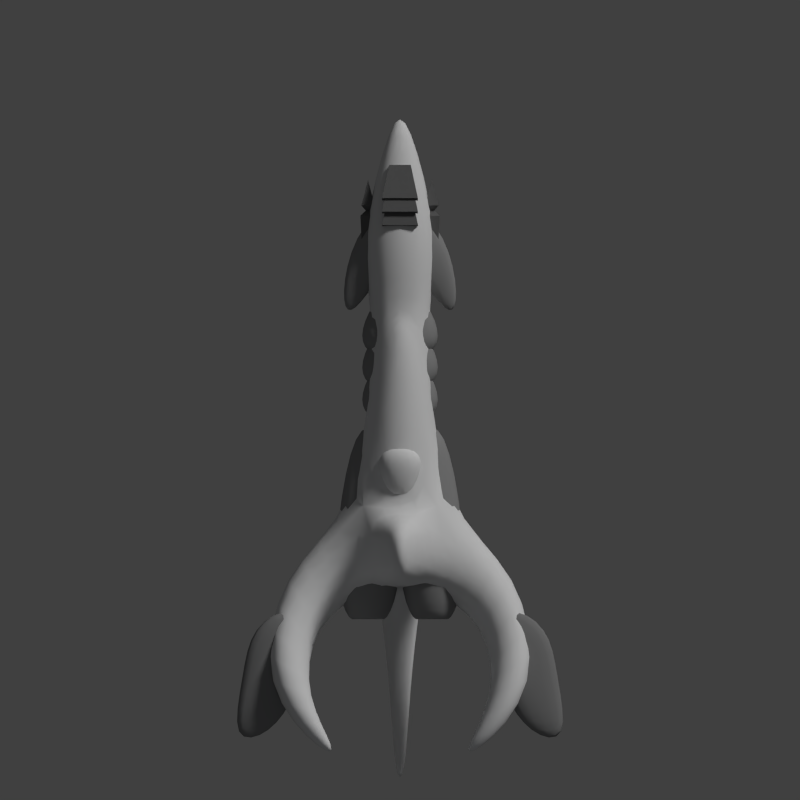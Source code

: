 # Source: pug_enfolta.blend  (saved by Blender 2.69.0; exported with 4.5.12 LTS)
import bpy
from mathutils import Matrix  # noqa: F401  (used for matrix-valued properties, if any)

bpy.ops.wm.read_factory_settings(use_empty=True)
scene = bpy.context.scene
scene.name = 'Scene'

# ---- collections
col_collection_1 = bpy.data.collections.new('Collection 1'); scene.collection.children.link(col_collection_1)

# ---- materials (node trees are filled in below, after node groups)
mat_material_001 = bpy.data.materials.new('Material.001')
mat_material_001.alpha_threshold = 0.0
mat_material_001.use_transparent_shadow = False
mat_material_001.roughness = 0.5
mat_material_001.line_color = (0.0, 0.0, 0.0, 1.0)
mat_material_002 = bpy.data.materials.new('Material.002')
mat_material_002.alpha_threshold = 0.0
mat_material_002.use_transparent_shadow = False
mat_material_002.diffuse_color = (0.2883, 0.2883, 0.2883, 1.0)
mat_material_002.roughness = 0.5
mat_material_002.line_color = (0.0, 0.0, 0.0, 1.0)
mat_material_003 = bpy.data.materials.new('Material.003')
mat_material_003.alpha_threshold = 0.0
mat_material_003.use_transparent_shadow = False
mat_material_003.diffuse_color = (0.1424, 0.1424, 0.1424, 1.0)
mat_material_003.roughness = 0.5
mat_material_003.specular_intensity = 0.07609
mat_material_003.line_color = (0.0, 0.0, 0.0, 1.0)
mat_material = bpy.data.materials.new('Material')
mat_material.alpha_threshold = 0.0
mat_material.use_transparent_shadow = False
mat_material.diffuse_color = (0.2462, 0.2462, 0.2462, 1.0)
mat_material.roughness = 0.5
mat_material.line_color = (0.0, 0.0, 0.0, 1.0)

# ---- material node trees

# ---- world
world_world = bpy.data.worlds.new('World'); scene.world = world_world
world_world.color = (0.05088, 0.05088, 0.05088)
world_world.use_sun_shadow = False
world_world.sun_shadow_jitter_overblur = 0.0
world_world.cycles.sampling_method = 'MANUAL'
world_world.cycles.sample_map_resolution = 256

# ---- cameras
cam_camera = bpy.data.cameras.new('Camera')
cam_camera.type = 'ORTHO'
cam_camera.clip_end = 100.0
cam_camera.lens = 35.0
cam_camera.sensor_width = 32.0
cam_camera.sensor_height = 18.0
cam_camera.ortho_scale = 25.0
cam_camera.dof.focus_distance = 0.0
cam_camera.dof.aperture_fstop = 128.0

# ---- lights
light_point_001 = bpy.data.lights.new('Point.001', 'POINT')
light_point_001.color = (0.7892, 0.8781, 1.0)
light_point_001.transmission_factor = 0.0
light_point_001.energy = 70.0
light_point_001.shadow_buffer_clip_start = 0.5
light_point_001.shadow_soft_size = 0.1
light_point_001.shadow_maximum_resolution = 0.006
light_point_001.use_absolute_resolution = True
light_point_001.cycles.use_multiple_importance_sampling = False
light_point = bpy.data.lights.new('Point', 'POINT')
light_point.color = (0.7892, 0.8781, 1.0)
light_point.transmission_factor = 0.0
light_point.energy = 70.0
light_point.shadow_buffer_clip_start = 0.5
light_point.shadow_soft_size = 0.1
light_point.shadow_maximum_resolution = 0.006
light_point.use_absolute_resolution = True
light_point.cycles.use_multiple_importance_sampling = False
light_sun = bpy.data.lights.new('Sun', 'SUN')
light_sun.transmission_factor = 0.0
light_sun.angle = 0.1993
light_sun.energy = 1.5
light_sun.shadow_buffer_clip_start = 0.5
light_sun.shadow_soft_size = 0.1
light_sun.shadow_cascade_max_distance = 1000.0
light_sun.cycles.use_multiple_importance_sampling = False

# ---- meshes
me_cube_016 = bpy.data.meshes.new('Cube.016')
me_cube_016.from_pydata([(-1.0, -1.0, -1.0), (-1.0, 1.0, -1.0), (1.0, 1.0, -1.0), (1.0, -1.0, -1.0), (-1.0, -1.0, 1.0), (-1.0, 1.0, 1.0), (1.0, 1.0, 1.0), (1.0, -1.0, 1.0), (-0.4, 4.0, -0.4), (0.4, 4.0, -0.4), (-0.4, 4.0, 0.4), (0.4, 4.0, 0.4), (-0.4, -2.0, -0.4), (0.4, -2.0, -0.4), (-0.4, -2.0, 0.4), (0.4, -2.0, 0.4)], [], [(4, 5, 1, 0), (2, 1, 8, 9), (6, 7, 3, 2), (0, 3, 13, 12), (0, 1, 2, 3), (7, 6, 5, 4), (10, 11, 9, 8), (6, 2, 9, 11), (5, 6, 11, 10), (1, 5, 10, 8), (15, 14, 12, 13), (7, 4, 14, 15), (3, 7, 15, 13), (4, 0, 12, 14)])
me_cube_016.polygons.foreach_set('use_smooth', [True] * 14)
me_cube_016.materials.append(mat_material_001)
me_cube_016.use_remesh_preserve_volume = False
me_cube_016.use_remesh_preserve_attributes = False
me_cube_016.use_mirror_vertex_groups = False
me_cube_016.update()
me_cube_015 = bpy.data.meshes.new('Cube.015')
me_cube_015.from_pydata([(-1.0, -1.0, -1.0), (-1.0, 1.0, -1.0), (1.0, 1.0, -1.0), (1.0, -1.0, -1.0), (-1.0, -1.0, 1.0), (-1.0, 1.0, 1.0), (1.0, 1.0, 1.0), (1.0, -1.0, 1.0), (-0.4, 4.0, -0.4), (0.4, 4.0, -0.4), (-0.4, 4.0, 0.4), (0.4, 4.0, 0.4), (-0.4, -2.0, -0.4), (0.4, -2.0, -0.4), (-0.4, -2.0, 0.4), (0.4, -2.0, 0.4)], [], [(4, 5, 1, 0), (2, 1, 8, 9), (6, 7, 3, 2), (0, 3, 13, 12), (0, 1, 2, 3), (7, 6, 5, 4), (10, 11, 9, 8), (6, 2, 9, 11), (5, 6, 11, 10), (1, 5, 10, 8), (15, 14, 12, 13), (7, 4, 14, 15), (3, 7, 15, 13), (4, 0, 12, 14)])
me_cube_015.polygons.foreach_set('use_smooth', [True] * 14)
me_cube_015.materials.append(mat_material_002)
me_cube_015.use_remesh_preserve_volume = False
me_cube_015.use_remesh_preserve_attributes = False
me_cube_015.use_mirror_vertex_groups = False
me_cube_015.update()
me_cube_014 = bpy.data.meshes.new('Cube.014')
me_cube_014.from_pydata([(-1.0, -1.0, -1.0), (-1.0, 1.0, -1.0), (1.0, 1.0, -1.0), (1.0, -1.0, -1.0), (-1.0, -1.0, 1.0), (-1.0, 1.0, 1.0), (1.0, 1.0, 1.0), (1.0, -1.0, 1.0), (-0.4, 4.0, -0.4), (0.4, 4.0, -0.4), (-0.4, 4.0, 0.4), (0.4, 4.0, 0.4), (-0.4, -2.0, -0.4), (0.4, -2.0, -0.4), (-0.4, -2.0, 0.4), (0.4, -2.0, 0.4)], [], [(4, 5, 1, 0), (2, 1, 8, 9), (6, 7, 3, 2), (0, 3, 13, 12), (0, 1, 2, 3), (7, 6, 5, 4), (10, 11, 9, 8), (6, 2, 9, 11), (5, 6, 11, 10), (1, 5, 10, 8), (15, 14, 12, 13), (7, 4, 14, 15), (3, 7, 15, 13), (4, 0, 12, 14)])
me_cube_014.polygons.foreach_set('use_smooth', [True] * 14)
me_cube_014.materials.append(mat_material_002)
me_cube_014.use_remesh_preserve_volume = False
me_cube_014.use_remesh_preserve_attributes = False
me_cube_014.use_mirror_vertex_groups = False
me_cube_014.update()
me_cube_013 = bpy.data.meshes.new('Cube.013')
me_cube_013.from_pydata([(-1.0, -1.0, -1.0), (-1.0, 1.0, -1.0), (1.0, 1.0, -1.0), (1.0, -1.0, -1.0), (-1.0, -1.0, 1.0), (-1.0, 1.0, 1.0), (1.0, 1.0, 1.0), (1.0, -1.0, 1.0), (-0.4, 4.0, -0.4), (0.4, 4.0, -0.4), (-0.4, 4.0, 0.4), (0.4, 4.0, 0.4), (-0.4, -2.0, -0.4), (0.4, -2.0, -0.4), (-0.4, -2.0, 0.4), (0.4, -2.0, 0.4)], [], [(4, 5, 1, 0), (2, 1, 8, 9), (6, 7, 3, 2), (0, 3, 13, 12), (0, 1, 2, 3), (7, 6, 5, 4), (10, 11, 9, 8), (6, 2, 9, 11), (5, 6, 11, 10), (1, 5, 10, 8), (15, 14, 12, 13), (7, 4, 14, 15), (3, 7, 15, 13), (4, 0, 12, 14)])
me_cube_013.polygons.foreach_set('use_smooth', [True] * 14)
me_cube_013.materials.append(mat_material_002)
me_cube_013.use_remesh_preserve_volume = False
me_cube_013.use_remesh_preserve_attributes = False
me_cube_013.use_mirror_vertex_groups = False
me_cube_013.update()
me_cube_012 = bpy.data.meshes.new('Cube.012')
me_cube_012.from_pydata([(-1.0, -1.0, -1.0), (-1.0, 1.0, -1.0), (1.0, 1.0, -1.0), (1.0, -1.0, -1.0), (-1.0, -1.0, 1.0), (-1.0, 1.0, 1.0), (1.0, 1.0, 1.0), (1.0, -1.0, 1.0), (-1.5, 11.0, -1.5), (1.5, 11.0, -1.5), (-1.5, 11.0, 1.5), (1.5, 11.0, 1.5), (-0.45, 12.0, -0.45), (0.45, 12.0, -0.45), (-0.45, 12.0, 0.45), (0.45, 12.0, 0.45), (-1.305, 13.0, -1.305), (1.305, 13.0, -1.305), (-1.305, 13.0, 1.305), (1.305, 13.0, 1.305), (0.0, 18.0, 0.0)], [], [(4, 5, 1, 0), (2, 1, 8, 9), (6, 7, 3, 2), (7, 4, 0, 3), (0, 1, 2, 3), (7, 6, 5, 4), (9, 8, 12, 13), (6, 2, 9, 11), (5, 6, 11, 10), (1, 5, 10, 8), (13, 12, 16, 17), (11, 9, 13, 15), (10, 11, 15, 14), (8, 10, 14, 12), (15, 13, 17, 19), (14, 15, 19, 18), (12, 14, 18, 16), (17, 16, 20), (19, 17, 20), (18, 19, 20), (16, 18, 20)])
me_cube_012.materials.append(mat_material_003)
me_cube_012.use_remesh_preserve_volume = False
me_cube_012.use_remesh_preserve_attributes = False
me_cube_012.use_mirror_vertex_groups = False
me_cube_012.update()
me_cube_011 = bpy.data.meshes.new('Cube.011')
me_cube_011.from_pydata([(-1.0, -1.0, -1.0), (-1.0, 1.0, -1.0), (1.0, 1.0, -1.0), (1.0, -1.0, -1.0), (-1.0, -1.0, 1.0), (-1.0, 1.0, 1.0), (1.0, 1.0, 1.0), (1.0, -1.0, 1.0), (-1.5, 11.0, -1.5), (1.5, 11.0, -1.5), (-1.5, 11.0, 1.5), (1.5, 11.0, 1.5), (-0.45, 12.0, -0.45), (0.45, 12.0, -0.45), (-0.45, 12.0, 0.45), (0.45, 12.0, 0.45), (-1.305, 13.0, -1.305), (1.305, 13.0, -1.305), (-1.305, 13.0, 1.305), (1.305, 13.0, 1.305), (0.0, 18.0, 0.0)], [], [(4, 5, 1, 0), (2, 1, 8, 9), (6, 7, 3, 2), (7, 4, 0, 3), (0, 1, 2, 3), (7, 6, 5, 4), (9, 8, 12, 13), (6, 2, 9, 11), (5, 6, 11, 10), (1, 5, 10, 8), (13, 12, 16, 17), (11, 9, 13, 15), (10, 11, 15, 14), (8, 10, 14, 12), (15, 13, 17, 19), (14, 15, 19, 18), (12, 14, 18, 16), (17, 16, 20), (19, 17, 20), (18, 19, 20), (16, 18, 20)])
me_cube_011.materials.append(mat_material_003)
me_cube_011.use_remesh_preserve_volume = False
me_cube_011.use_remesh_preserve_attributes = False
me_cube_011.use_mirror_vertex_groups = False
me_cube_011.update()
me_cube_009 = bpy.data.meshes.new('Cube.009')
me_cube_009.from_pydata([(-1.0, -1.0, -1.0), (-1.0, 1.0, -1.0), (0.1742, 1.174, -0.7), (0.7658, -0.09442, -0.7), (-1.0, -1.0, 1.0), (-1.0, 1.0, 1.0), (0.1742, 1.174, 0.7), (0.7658, -0.09442, 0.7), (1.625, 1.842, -0.21), (1.835, 1.478, -0.21), (1.625, 1.842, 0.21), (1.835, 1.478, 0.21)], [], [(4, 5, 1, 0), (5, 6, 2, 1), (3, 2, 8, 9), (7, 4, 0, 3), (0, 1, 2, 3), (7, 6, 5, 4), (10, 11, 9, 8), (7, 3, 9, 11), (6, 7, 11, 10), (2, 6, 10, 8)])
me_cube_009.polygons.foreach_set('use_smooth', [True] * 10)
me_cube_009.materials.append(mat_material_002)
me_cube_009.use_remesh_preserve_volume = False
me_cube_009.use_remesh_preserve_attributes = False
me_cube_009.use_mirror_vertex_groups = False
me_cube_009.update()
me_cube_008 = bpy.data.meshes.new('Cube.008')
me_cube_008.from_pydata([(-1.0, -1.0, -1.0), (-1.0, 1.0, -1.0), (0.1742, 1.174, -0.7), (0.7658, -0.09442, -0.7), (-1.0, -1.0, 1.0), (-1.0, 1.0, 1.0), (0.1742, 1.174, 0.7), (0.7658, -0.09442, 0.7), (1.625, 1.842, -0.21), (1.835, 1.478, -0.21), (1.625, 1.842, 0.21), (1.835, 1.478, 0.21)], [], [(4, 5, 1, 0), (5, 6, 2, 1), (3, 2, 8, 9), (7, 4, 0, 3), (0, 1, 2, 3), (7, 6, 5, 4), (10, 11, 9, 8), (7, 3, 9, 11), (6, 7, 11, 10), (2, 6, 10, 8)])
me_cube_008.polygons.foreach_set('use_smooth', [True] * 10)
me_cube_008.materials.append(mat_material_002)
me_cube_008.use_remesh_preserve_volume = False
me_cube_008.use_remesh_preserve_attributes = False
me_cube_008.use_mirror_vertex_groups = False
me_cube_008.update()
me_cube_007 = bpy.data.meshes.new('Cube.007')
me_cube_007.from_pydata([(-1.0, -1.0, -1.0), (-0.6, 1.0, -0.6), (0.6, 1.0, -0.6), (1.0, -1.0, -1.0), (-1.0, -1.0, 1.0), (-0.6, 1.0, 0.6), (0.6, 1.0, 0.6), (1.0, -1.0, 1.0)], [], [(4, 5, 1, 0), (5, 6, 2, 1), (6, 7, 3, 2), (7, 4, 0, 3), (0, 1, 2, 3), (7, 6, 5, 4)])
me_cube_007.materials.append(mat_material_003)
me_cube_007.use_remesh_preserve_volume = False
me_cube_007.use_remesh_preserve_attributes = False
me_cube_007.use_mirror_vertex_groups = False
me_cube_007.update()
me_cube_006 = bpy.data.meshes.new('Cube.006')
me_cube_006.from_pydata([(-1.0, -1.0, -1.0), (-0.6, 1.0, -0.6), (0.6, 1.0, -0.6), (1.0, -1.0, -1.0), (-1.0, -1.0, 1.0), (-0.6, 1.0, 0.6), (0.6, 1.0, 0.6), (1.0, -1.0, 1.0)], [], [(4, 5, 1, 0), (5, 6, 2, 1), (6, 7, 3, 2), (7, 4, 0, 3), (0, 1, 2, 3), (7, 6, 5, 4)])
me_cube_006.materials.append(mat_material_003)
me_cube_006.use_remesh_preserve_volume = False
me_cube_006.use_remesh_preserve_attributes = False
me_cube_006.use_mirror_vertex_groups = False
me_cube_006.update()
me_cube_005 = bpy.data.meshes.new('Cube.005')
me_cube_005.from_pydata([(-1.0, -1.0, -1.0), (-0.6, 1.0, -0.6), (0.6, 1.0, -0.6), (1.0, -1.0, -1.0), (-1.0, -1.0, 1.0), (-0.6, 1.0, 0.6), (0.6, 1.0, 0.6), (1.0, -1.0, 1.0)], [], [(4, 5, 1, 0), (5, 6, 2, 1), (6, 7, 3, 2), (7, 4, 0, 3), (0, 1, 2, 3), (7, 6, 5, 4)])
me_cube_005.materials.append(mat_material_003)
me_cube_005.use_remesh_preserve_volume = False
me_cube_005.use_remesh_preserve_attributes = False
me_cube_005.use_mirror_vertex_groups = False
me_cube_005.update()
me_cube_004 = bpy.data.meshes.new('Cube.004')
me_cube_004.from_pydata([(-1.0, -1.0, -1.0), (-1.0, 1.0, -1.0), (1.0, 1.0, -1.0), (1.0, -1.0, -1.0), (-1.0, -1.0, 1.0), (-1.0, 1.0, 1.0), (1.0, 1.0, 1.0), (1.0, -1.0, 1.0), (-0.4, 4.0, -0.4), (0.4, 4.0, -0.4), (-0.4, 4.0, 0.4), (0.4, 4.0, 0.4), (-0.4, -2.0, -0.4), (0.4, -2.0, -0.4), (-0.4, -2.0, 0.4), (0.4, -2.0, 0.4), (-0.4, -1.091, -0.4), (0.4, -1.091, -0.4), (-0.4, -1.091, 0.4), (0.4, -1.091, 0.4)], [], [(4, 5, 1, 0), (2, 1, 8, 9), (6, 7, 3, 2), (0, 3, 13, 12), (0, 1, 2, 3), (7, 6, 5, 4), (10, 11, 9, 8), (6, 2, 9, 11), (5, 6, 11, 10), (1, 5, 10, 8), (12, 13, 17, 16), (7, 4, 14, 15), (3, 7, 15, 13), (4, 0, 12, 14), (19, 18, 16, 17), (15, 14, 18, 19), (13, 15, 19, 17), (14, 12, 16, 18)])
me_cube_004.polygons.foreach_set('use_smooth', [True] * 18)
me_cube_004.materials.append(mat_material_002)
me_cube_004.use_remesh_preserve_volume = False
me_cube_004.use_remesh_preserve_attributes = False
me_cube_004.use_mirror_vertex_groups = False
me_cube_004.update()
me_cube_003 = bpy.data.meshes.new('Cube.003')
me_cube_003.from_pydata([(-1.0, -1.0, -1.0), (-1.0, 1.0, -1.0), (1.0, 1.0, -1.0), (1.0, -1.0, -1.0), (-1.0, -1.0, 1.0), (-1.0, 1.0, 1.0), (1.0, 1.0, 1.0), (1.0, -1.0, 1.0), (-0.4, 4.0, -0.4), (0.4, 4.0, -0.4), (-0.4, 4.0, 0.4), (0.4, 4.0, 0.4), (-0.4, -2.0, -0.4), (0.4, -2.0, -0.4), (-0.4, -2.0, 0.4), (0.4, -2.0, 0.4), (-0.4, -1.091, -0.4), (0.4, -1.091, -0.4), (-0.4, -1.091, 0.4), (0.4, -1.091, 0.4)], [], [(4, 5, 1, 0), (2, 1, 8, 9), (6, 7, 3, 2), (0, 3, 13, 12), (0, 1, 2, 3), (7, 6, 5, 4), (10, 11, 9, 8), (6, 2, 9, 11), (5, 6, 11, 10), (1, 5, 10, 8), (12, 13, 17, 16), (7, 4, 14, 15), (3, 7, 15, 13), (4, 0, 12, 14), (19, 18, 16, 17), (15, 14, 18, 19), (13, 15, 19, 17), (14, 12, 16, 18)])
me_cube_003.polygons.foreach_set('use_smooth', [True] * 18)
me_cube_003.materials.append(mat_material_002)
me_cube_003.use_remesh_preserve_volume = False
me_cube_003.use_remesh_preserve_attributes = False
me_cube_003.use_mirror_vertex_groups = False
me_cube_003.update()
me_cube_002 = bpy.data.meshes.new('Cube.002')
me_cube_002.from_pydata([(-0.5977, -2.282, -1.0), (-0.9156, -1.879, -1.0), (0.2316, -0.2412, -1.0), (1.282, -1.598, -1.0), (-0.5977, -2.282, 1.0), (-0.9156, -1.879, 1.0), (0.2316, -0.2412, 1.0), (1.282, -1.598, 1.0), (-1.0, -3.0, -1.0), (1.0, -3.0, -1.0), (-1.0, -3.0, 1.0), (1.0, -3.0, 1.0), (-0.5734, -4.598, -0.7), (0.5734, -5.402, -0.7), (-0.5734, -4.598, 0.7), (0.5734, -5.402, 0.7)], [], [(4, 5, 1, 0), (5, 6, 2, 1), (6, 7, 3, 2), (0, 3, 9, 8), (0, 1, 2, 3), (7, 6, 5, 4), (8, 9, 13, 12), (7, 4, 10, 11), (3, 7, 11, 9), (4, 0, 8, 10), (15, 14, 12, 13), (11, 10, 14, 15), (9, 11, 15, 13), (10, 8, 12, 14)])
me_cube_002.polygons.foreach_set('use_smooth', [True] * 14)
me_cube_002.materials.append(mat_material)
me_cube_002.use_remesh_preserve_volume = False
me_cube_002.use_remesh_preserve_attributes = False
me_cube_002.use_mirror_vertex_groups = False
me_cube_002.update()
me_cube = bpy.data.meshes.new('Cube')
me_cube.from_pydata([(-0.5977, -2.282, -1.0), (-0.9156, -1.879, -1.0), (0.2316, -0.2412, -1.0), (1.282, -1.598, -1.0), (-0.5977, -2.282, 1.0), (-0.9156, -1.879, 1.0), (0.2316, -0.2412, 1.0), (1.282, -1.598, 1.0), (-1.0, -3.0, -1.0), (1.0, -3.0, -1.0), (-1.0, -3.0, 1.0), (1.0, -3.0, 1.0), (-0.5734, -4.598, -0.7), (0.5734, -5.402, -0.7), (-0.5734, -4.598, 0.7), (0.5734, -5.402, 0.7)], [], [(4, 5, 1, 0), (5, 6, 2, 1), (6, 7, 3, 2), (0, 3, 9, 8), (0, 1, 2, 3), (7, 6, 5, 4), (8, 9, 13, 12), (7, 4, 10, 11), (3, 7, 11, 9), (4, 0, 8, 10), (15, 14, 12, 13), (11, 10, 14, 15), (9, 11, 15, 13), (10, 8, 12, 14)])
me_cube.polygons.foreach_set('use_smooth', [True] * 14)
me_cube.materials.append(mat_material)
me_cube.use_remesh_preserve_volume = False
me_cube.use_remesh_preserve_attributes = False
me_cube.use_mirror_vertex_groups = False
me_cube.update()
me_cube_001 = bpy.data.meshes.new('Cube.001')
me_cube_001.from_pydata([(-0.8415, -0.8112, -1.0), (-1.332, 1.563, -1.12), (1.332, 1.563, -1.12), (0.8415, -0.8112, -1.0), (-0.8415, -0.8112, 1.0), (-1.332, 1.563, 1.12), (1.332, 1.563, 1.12), (0.8415, -0.8112, 1.0), (-0.784, 7.625, -0.784), (0.784, 7.625, -0.784), (-0.784, 7.625, 0.784), (0.784, 7.625, 0.784), (-1.456, 9.865, -1.456), (1.456, 9.865, -1.456), (-1.456, 9.865, 1.456), (1.456, 9.865, 1.456), (-0.224, 14.11, -0.224), (0.224, 14.11, -0.224), (-0.224, 14.11, 0.224), (0.224, 14.11, 0.224), (-2.733, -2.126, -1.1), (-3.833, -0.221, -1.1), (-2.733, -2.126, 1.1), (-3.833, -0.221, 1.1), (3.833, -0.221, -1.1), (2.733, -2.126, -1.1), (3.833, -0.221, 1.1), (2.733, -2.126, 1.1), (4.505, -4.035, 1.2), (2.929, -4.313, 1.2), (4.505, -4.035, 2.8), (2.929, -4.313, 2.8), (-2.929, -4.313, 1.2), (-4.505, -4.035, 1.2), (-2.929, -4.313, 2.8), (-4.505, -4.035, 2.8), (-1.891, -6.043, 1.8), (-2.237, -6.243, 1.8), (-1.891, -6.043, 2.2), (-2.237, -6.243, 2.2), (2.237, -6.243, 1.8), (1.891, -6.043, 1.8), (2.237, -6.243, 2.2), (1.891, -6.043, 2.2), (-0.5049, -1.95, -2.374), (-0.7989, -0.7523, -3.149), (0.7989, -0.7523, -3.149), (0.5049, -1.95, -2.374), (-0.2525, -4.203, -2.724), (-0.3995, -4.054, -3.421), (0.3995, -4.054, -3.421), (0.2525, -4.203, -2.724), (-0.1262, -6.941, -1.432), (-0.1997, -7.079, -1.76), (0.1997, -7.079, -1.76), (0.1262, -6.941, -1.432), (-0.1683, -0.6747, 3.045), (-0.2663, 1.224, 3.069), (0.2663, 1.224, 3.069), (0.1683, -0.6747, 3.045), (-0.3995, 1.729, 1.615), (0.3995, 1.729, 1.615), (-0.2352, 7.791, 1.279), (0.2352, 7.791, 1.279)], [], [(1, 0, 20, 21), (2, 1, 8, 9), (3, 2, 24, 25), (7, 4, 0, 3), (3, 0, 44, 47), (4, 7, 59, 56), (9, 8, 12, 13), (6, 2, 9, 11), (10, 5, 60, 62), (1, 5, 10, 8), (13, 12, 16, 17), (11, 9, 13, 15), (10, 11, 15, 14), (8, 10, 14, 12), (18, 19, 17, 16), (15, 13, 17, 19), (14, 15, 19, 18), (12, 14, 18, 16), (21, 20, 32, 33), (5, 1, 21, 23), (4, 5, 23, 22), (0, 4, 22, 20), (25, 24, 28, 29), (7, 3, 25, 27), (6, 7, 27, 26), (2, 6, 26, 24), (29, 28, 40, 41), (27, 25, 29, 31), (26, 27, 31, 30), (24, 26, 30, 28), (33, 32, 36, 37), (23, 21, 33, 35), (22, 23, 35, 34), (20, 22, 34, 32), (38, 39, 37, 36), (35, 33, 37, 39), (34, 35, 39, 38), (32, 34, 38, 36), (42, 43, 41, 40), (31, 29, 41, 43), (30, 31, 43, 42), (28, 30, 42, 40), (47, 44, 48, 51), (2, 3, 47, 46), (1, 2, 46, 45), (0, 1, 45, 44), (51, 48, 52, 55), (46, 47, 51, 50), (45, 46, 50, 49), (44, 45, 49, 48), (52, 53, 54, 55), (50, 51, 55, 54), (49, 50, 54, 53), (48, 49, 53, 52), (59, 58, 57, 56), (7, 6, 58, 59), (6, 5, 57, 58), (5, 4, 56, 57), (60, 61, 63, 62), (6, 11, 63, 61), (11, 10, 62, 63), (5, 6, 61, 60)])
me_cube_001.polygons.foreach_set('use_smooth', [True] * 62)
me_cube_001.materials.append(mat_material_001)
me_cube_001.use_remesh_preserve_volume = False
me_cube_001.use_remesh_preserve_attributes = False
me_cube_001.use_mirror_vertex_groups = False
me_cube_001.update()

# ---- objects
ob_point_001 = bpy.data.objects.new('Point.001', light_point_001)
ob_point = bpy.data.objects.new('Point', light_point)
ob_cube_015 = bpy.data.objects.new('Cube.015', me_cube_016)
ob_cube_014 = bpy.data.objects.new('Cube.014', me_cube_015)
ob_cube_013 = bpy.data.objects.new('Cube.013', me_cube_014)
ob_cube_012 = bpy.data.objects.new('Cube.012', me_cube_013)
ob_cube_010 = bpy.data.objects.new('Cube.010', me_cube_012)
ob_cube_011 = bpy.data.objects.new('Cube.011', me_cube_011)
ob_cube_009 = bpy.data.objects.new('Cube.009', me_cube_009)
ob_cube_008 = bpy.data.objects.new('Cube.008', me_cube_008)
ob_cube_007 = bpy.data.objects.new('Cube.007', me_cube_007)
ob_cube_006 = bpy.data.objects.new('Cube.006', me_cube_006)
ob_cube_005 = bpy.data.objects.new('Cube.005', me_cube_005)
ob_cube_004 = bpy.data.objects.new('Cube.004', me_cube_004)
ob_cube_003 = bpy.data.objects.new('Cube.003', me_cube_003)
ob_cube_002 = bpy.data.objects.new('Cube.002', me_cube_002)
ob_cube_001 = bpy.data.objects.new('Cube.001', me_cube)
ob_sun = bpy.data.objects.new('Sun', light_sun)
ob_cube = bpy.data.objects.new('Cube', me_cube_001)
ob_camera = bpy.data.objects.new('Camera', cam_camera)

# ---- transforms, parenting, visibility, modifiers, constraints
ob_point_001.location = (0.1029, -15.9, 10.64)
ob_point_001.lineart.crease_threshold = 0.0
ob_point.location = (-12.05, 0.0648, 10.64)
ob_point.lineart.crease_threshold = 0.0
ob_cube_015.location = (0.0, -2.0, 1.2)
ob_cube_015.rotation_euler = (0.0, -0.0, -3.142)
ob_cube_015.scale = (0.7392, 0.2772, 0.5433)
ob_cube_015.lineart.crease_threshold = 0.0
_m = ob_cube_015.modifiers.new('Subsurf', 'SUBSURF')
_m.uv_smooth = 'PRESERVE_CORNERS'
_m.quality = 2
_m.levels = 2
_m.show_only_control_edges = False
ob_cube_014.location = (0.0, 2.0, 0.0)
ob_cube_014.scale = (1.32, 0.396, 0.924)
ob_cube_014.lineart.crease_threshold = 0.0
_m = ob_cube_014.modifiers.new('Subsurf', 'SUBSURF')
_m.uv_smooth = 'PRESERVE_CORNERS'
_m.quality = 2
_m.levels = 2
_m.show_only_control_edges = False
ob_cube_013.location = (0.0, 1.0, 0.0)
ob_cube_013.scale = (1.32, 0.396, 0.924)
ob_cube_013.lineart.crease_threshold = 0.0
_m = ob_cube_013.modifiers.new('Subsurf', 'SUBSURF')
_m.uv_smooth = 'PRESERVE_CORNERS'
_m.quality = 2
_m.levels = 2
_m.show_only_control_edges = False
ob_cube_012.location = (0.0, 0.0, 0.0)
ob_cube_012.scale = (1.32, 0.396, 0.924)
ob_cube_012.lineart.crease_threshold = 0.0
_m = ob_cube_012.modifiers.new('Subsurf', 'SUBSURF')
_m.uv_smooth = 'PRESERVE_CORNERS'
_m.quality = 2
_m.levels = 2
_m.show_only_control_edges = False
ob_cube_010.location = (-1.0, 4.0, 0.0)
ob_cube_010.scale = (0.16, 0.16, 0.16)
ob_cube_010.lineart.crease_threshold = 0.0
ob_cube_011.location = (1.0, 4.0, 0.0)
ob_cube_011.scale = (0.16, 0.16, 0.16)
ob_cube_011.lineart.crease_threshold = 0.0
ob_cube_009.location = (1.0, 5.0, 0.0)
ob_cube_009.rotation_euler = (-3.142, 3.593e-09, 5.76)
ob_cube_009.scale = (1.0, 1.0, 0.5)
ob_cube_009.lineart.crease_threshold = 0.0
_m = ob_cube_009.modifiers.new('Subsurf', 'SUBSURF')
_m.uv_smooth = 'PRESERVE_CORNERS'
_m.quality = 2
_m.levels = 2
_m.show_only_control_edges = False
ob_cube_008.location = (-1.0, 5.0, 0.0)
ob_cube_008.rotation_euler = (0.0, -0.0, 3.665)
ob_cube_008.scale = (1.0, 1.0, 0.5)
ob_cube_008.lineart.crease_threshold = 0.0
_m = ob_cube_008.modifiers.new('Subsurf', 'SUBSURF')
_m.uv_smooth = 'PRESERVE_CORNERS'
_m.quality = 2
_m.levels = 2
_m.show_only_control_edges = False
ob_cube_007.location = (0.0, 6.8, 0.8)
ob_cube_007.rotation_euler = (-0.3491, -7.594e-17, 1.339e-17)
ob_cube_007.scale = (0.56, 0.56, 0.112)
ob_cube_007.lineart.crease_threshold = 0.0
ob_cube_006.location = (0.0, 6.4, 0.9)
ob_cube_006.rotation_euler = (-0.2618, -5.747e-17, 7.566e-18)
ob_cube_006.scale = (0.56, 0.56, 0.112)
ob_cube_006.lineart.crease_threshold = 0.0
ob_cube_005.location = (0.0, 6.0, 0.9)
ob_cube_005.rotation_euler = (-0.1745, -3.856e-17, 3.373e-18)
ob_cube_005.scale = (0.56, 0.56, 0.112)
ob_cube_005.lineart.crease_threshold = 0.0
ob_cube_004.location = (1.0, -5.0, 0.0)
ob_cube_004.scale = (1.1, 1.1, 1.1)
ob_cube_004.lineart.crease_threshold = 0.0
_m = ob_cube_004.modifiers.new('Subsurf', 'SUBSURF')
_m.uv_smooth = 'PRESERVE_CORNERS'
_m.quality = 2
_m.levels = 2
_m.show_only_control_edges = False
ob_cube_003.location = (-1.0, -5.0, 0.0)
ob_cube_003.scale = (1.1, 1.1, 1.1)
ob_cube_003.lineart.crease_threshold = 0.0
_m = ob_cube_003.modifiers.new('Subsurf', 'SUBSURF')
_m.uv_smooth = 'PRESERVE_CORNERS'
_m.quality = 2
_m.levels = 2
_m.show_only_control_edges = False
ob_cube_002.location = (-3.0, -6.0, 1.3)
ob_cube_002.rotation_euler = (-3.142, -2.338e-07, 2.793)
ob_cube_002.scale = (1.0, 1.0, 0.3)
ob_cube_002.lineart.crease_threshold = 0.0
_m = ob_cube_002.modifiers.new('Subsurf', 'SUBSURF')
_m.uv_smooth = 'PRESERVE_CORNERS'
_m.quality = 2
_m.levels = 2
_m.show_only_control_edges = False
ob_cube_001.location = (3.0, -6.0, 1.3)
ob_cube_001.rotation_euler = (0.0, -0.0, 0.3491)
ob_cube_001.scale = (1.0, 1.0, 0.3)
ob_cube_001.lineart.crease_threshold = 0.0
_m = ob_cube_001.modifiers.new('Subsurf', 'SUBSURF')
_m.uv_smooth = 'PRESERVE_CORNERS'
_m.quality = 2
_m.levels = 2
_m.show_only_control_edges = False
ob_sun.location = (15.0, 13.0, 18.0)
ob_sun.rotation_euler = (2.079e-08, 1.134, 0.8727)
ob_sun.lineart.crease_threshold = 0.0
ob_cube.location = (0.0, -5.0, 0.0)
ob_cube.lineart.crease_threshold = 0.0
_m = ob_cube.modifiers.new('Subsurf', 'SUBSURF')
_m.uv_smooth = 'PRESERVE_CORNERS'
_m.quality = 2
_m.levels = 2
_m.show_only_control_edges = False
ob_camera.location = (0.0, 0.0, 30.0)
ob_camera.lock_rotations_4d = False
ob_camera.empty_display_type = 'ARROWS'
ob_camera.color = (0.0, 0.0, 0.0, 0.0)
ob_camera.hide_viewport = True
ob_camera.display_type = 'WIRE'
ob_camera.lineart.crease_threshold = 0.0

# ---- collection membership
col_collection_1.objects.link(ob_point_001)
col_collection_1.objects.link(ob_point)
col_collection_1.objects.link(ob_cube_015)
col_collection_1.objects.link(ob_cube_014)
col_collection_1.objects.link(ob_cube_013)
col_collection_1.objects.link(ob_cube_012)
col_collection_1.objects.link(ob_cube_010)
col_collection_1.objects.link(ob_cube_011)
col_collection_1.objects.link(ob_cube_009)
col_collection_1.objects.link(ob_cube_008)
col_collection_1.objects.link(ob_cube_007)
col_collection_1.objects.link(ob_cube_006)
col_collection_1.objects.link(ob_cube_005)
col_collection_1.objects.link(ob_cube_004)
col_collection_1.objects.link(ob_cube_003)
col_collection_1.objects.link(ob_cube_002)
col_collection_1.objects.link(ob_cube_001)
col_collection_1.objects.link(ob_sun)
col_collection_1.objects.link(ob_cube)
col_collection_1.objects.link(ob_camera)

# ---- scene / render settings (as saved in the file)
scene.camera = ob_camera
scene.frame_start = 1; scene.frame_end = 1; scene.frame_set(1)
scene.render.engine = 'BLENDER_EEVEE_NEXT'
scene.render.image_settings.compression = 90
scene.render.resolution_x = 1600
scene.render.resolution_y = 1600
scene.render.resolution_percentage = 50
scene.render.dither_intensity = 0.0
scene.render.film_transparent = True
scene.cycles.use_denoising = False
scene.cycles.samples = 10
scene.cycles.sampling_pattern = 'TABULATED_SOBOL'
scene.cycles.light_sampling_threshold = 0.0
scene.cycles.use_adaptive_sampling = False
scene.cycles.use_light_tree = False
scene.cycles.blur_glossy = 0.0
scene.cycles.volume_bounces = 1
scene.cycles.pixel_filter_type = 'GAUSSIAN'
scene.cycles.sample_clamp_indirect = 0.0
scene.view_settings.view_transform = 'Standard'
bpy.context.view_layer.update()

